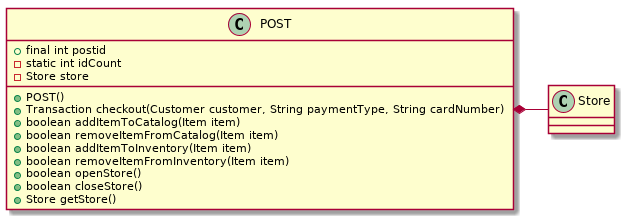

The diagram above was rendered by PlantUML. Its source (embedded in the PNG):
@startuml post
class Store
class POST {
  + final int postid
  - static int idCount
  - Store store
  + POST()
  + Transaction checkout(Customer customer, String paymentType, String cardNumber)
  + boolean addItemToCatalog(Item item)
  + boolean removeItemFromCatalog(Item item)
  + boolean addItemToInventory(Item item)
  + boolean removeItemFromInventory(Item item)
  + boolean openStore()
  + boolean closeStore()
  + Store getStore()
}


POST *- Store
@enduml